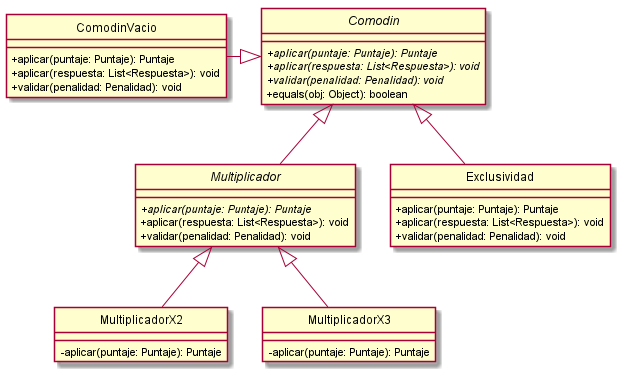

The diagram above was rendered by PlantUML. Its source (embedded in the PNG):
@startuml
hide circle
skinparam classAttributeIconSize 0


Abstract Multiplicador{
    +{abstract}aplicar(puntaje: Puntaje): Puntaje
    +aplicar(respuesta: List<Respuesta>): void
    +validar(penalidad: Penalidad): void
}

Abstract Class Comodin{
    +{abstract}aplicar(puntaje: Puntaje): Puntaje
    +{abstract}aplicar(respuesta: List<Respuesta>): void
    +{abstract}validar(penalidad: Penalidad): void
    +equals(obj: Object): boolean
}

Class ComodinVacio{
    +aplicar(puntaje: Puntaje): Puntaje
    +aplicar(respuesta: List<Respuesta>): void
    +validar(penalidad: Penalidad): void
}

Class Exclusividad{
    +aplicar(puntaje: Puntaje): Puntaje
    +aplicar(respuesta: List<Respuesta>): void
    +validar(penalidad: Penalidad): void
}

Class MultiplicadorX2{
    -aplicar(puntaje: Puntaje): Puntaje
}

Class MultiplicadorX3{
    -aplicar(puntaje: Puntaje): Puntaje
}




Multiplicador -up-|> Comodin
Exclusividad -up-|> Comodin
MultiplicadorX2 -up-|> Multiplicador
MultiplicadorX3 -up-|> Multiplicador
ComodinVacio -right-|> Comodin

@enduml